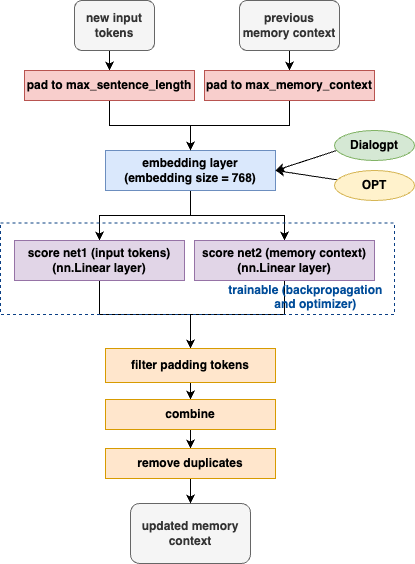

The diagram above was exported from draw.io. Its source (the exported page's mxGraphModel, read from the mxfile embedded in the PNG):
<mxGraphModel dx="1370" dy="697" grid="1" gridSize="10" guides="1" tooltips="1" connect="1" arrows="1" fold="1" page="1" pageScale="1" pageWidth="827" pageHeight="1169" math="0" shadow="0">
  <root>
    <mxCell id="0" />
    <mxCell id="1" parent="0" />
    <mxCell id="-CdmSKNWmseO3eajWkA7-22" style="edgeStyle=orthogonalEdgeStyle;rounded=0;orthogonalLoop=1;jettySize=auto;html=1;exitX=0.5;exitY=1;exitDx=0;exitDy=0;entryX=0.5;entryY=0;entryDx=0;entryDy=0;" edge="1" parent="1" source="-CdmSKNWmseO3eajWkA7-2" target="-CdmSKNWmseO3eajWkA7-9">
      <mxGeometry relative="1" as="geometry" />
    </mxCell>
    <mxCell id="-CdmSKNWmseO3eajWkA7-46" style="edgeStyle=orthogonalEdgeStyle;rounded=0;orthogonalLoop=1;jettySize=auto;html=1;exitX=0.5;exitY=1;exitDx=0;exitDy=0;entryX=0.5;entryY=0;entryDx=0;entryDy=0;" edge="1" parent="1" source="-CdmSKNWmseO3eajWkA7-2" target="-CdmSKNWmseO3eajWkA7-21">
      <mxGeometry relative="1" as="geometry" />
    </mxCell>
    <mxCell id="-CdmSKNWmseO3eajWkA7-2" value="&lt;b&gt;embedding layer&lt;br&gt;(embedding&amp;nbsp;size = 768)&lt;/b&gt;" style="rounded=0;whiteSpace=wrap;html=1;fillColor=#dae8fc;strokeColor=#6c8ebf;" vertex="1" parent="1">
      <mxGeometry x="101" y="260" width="170" height="40" as="geometry" />
    </mxCell>
    <mxCell id="-CdmSKNWmseO3eajWkA7-26" style="edgeStyle=orthogonalEdgeStyle;rounded=0;orthogonalLoop=1;jettySize=auto;html=1;exitX=0.5;exitY=1;exitDx=0;exitDy=0;entryX=0.5;entryY=0;entryDx=0;entryDy=0;" edge="1" parent="1" source="-CdmSKNWmseO3eajWkA7-9" target="-CdmSKNWmseO3eajWkA7-25">
      <mxGeometry relative="1" as="geometry" />
    </mxCell>
    <mxCell id="-CdmSKNWmseO3eajWkA7-9" value="&lt;code style=&quot;border: 0px solid rgb(217, 217, 227); box-sizing: border-box; --tw-border-spacing-x: 0; --tw-border-spacing-y: 0; --tw-translate-x: 0; --tw-translate-y: 0; --tw-rotate: 0; --tw-skew-x: 0; --tw-skew-y: 0; --tw-scale-x: 1; --tw-scale-y: 1; --tw-pan-x: ; --tw-pan-y: ; --tw-pinch-zoom: ; --tw-scroll-snap-strictness: proximity; --tw-gradient-from-position: ; --tw-gradient-via-position: ; --tw-gradient-to-position: ; --tw-ordinal: ; --tw-slashed-zero: ; --tw-numeric-figure: ; --tw-numeric-spacing: ; --tw-numeric-fraction: ; --tw-ring-inset: ; --tw-ring-offset-width: 0px; --tw-ring-offset-color: #fff; --tw-ring-color: rgba(69,89,164,.5); --tw-ring-offset-shadow: 0 0 transparent; --tw-ring-shadow: 0 0 transparent; --tw-shadow: 0 0 transparent; --tw-shadow-colored: 0 0 transparent; --tw-blur: ; --tw-brightness: ; --tw-contrast: ; --tw-grayscale: ; --tw-hue-rotate: ; --tw-invert: ; --tw-saturate: ; --tw-sepia: ; --tw-drop-shadow: ; --tw-backdrop-blur: ; --tw-backdrop-brightness: ; --tw-backdrop-contrast: ; --tw-backdrop-grayscale: ; --tw-backdrop-hue-rotate: ; --tw-backdrop-invert: ; --tw-backdrop-opacity: ; --tw-backdrop-saturate: ; --tw-backdrop-sepia: ; color: var(--tw-prose-code);&quot;&gt;&lt;font face=&quot;Helvetica&quot;&gt;&lt;b style=&quot;&quot;&gt;&lt;font style=&quot;font-size: 12px;&quot;&gt;score net1 (input tokens) (nn.Linear&amp;nbsp;&lt;/font&gt;&lt;/b&gt;&lt;b style=&quot;border-color: var(--border-color);&quot;&gt;&lt;font style=&quot;border-color: var(--border-color);&quot;&gt;layer&lt;/font&gt;&lt;/b&gt;&lt;/font&gt;&lt;b style=&quot;&quot;&gt;&lt;font style=&quot;font-size: 12px;&quot;&gt;&lt;font face=&quot;Helvetica&quot;&gt;)&lt;/font&gt;&lt;br&gt;&lt;/font&gt;&lt;/b&gt;&lt;/code&gt;" style="rounded=0;whiteSpace=wrap;html=1;fillColor=#e1d5e7;strokeColor=#9673a6;" vertex="1" parent="1">
      <mxGeometry x="10" y="350" width="170" height="40" as="geometry" />
    </mxCell>
    <mxCell id="-CdmSKNWmseO3eajWkA7-13" value="" style="endArrow=classic;html=1;rounded=0;exitX=0.16;exitY=0.55;exitDx=0;exitDy=0;exitPerimeter=0;entryX=1;entryY=0.5;entryDx=0;entryDy=0;" edge="1" parent="1" source="-CdmSKNWmseO3eajWkA7-53" target="-CdmSKNWmseO3eajWkA7-2">
      <mxGeometry width="50" height="50" relative="1" as="geometry">
        <mxPoint x="331" y="360" as="sourcePoint" />
        <mxPoint x="381" y="310" as="targetPoint" />
      </mxGeometry>
    </mxCell>
    <mxCell id="-CdmSKNWmseO3eajWkA7-14" value="" style="endArrow=classic;html=1;rounded=0;entryX=1;entryY=0.5;entryDx=0;entryDy=0;" edge="1" parent="1" source="-CdmSKNWmseO3eajWkA7-54" target="-CdmSKNWmseO3eajWkA7-2">
      <mxGeometry width="50" height="50" relative="1" as="geometry">
        <mxPoint x="355" y="268" as="sourcePoint" />
        <mxPoint x="281" y="290" as="targetPoint" />
      </mxGeometry>
    </mxCell>
    <mxCell id="-CdmSKNWmseO3eajWkA7-39" style="edgeStyle=orthogonalEdgeStyle;rounded=0;orthogonalLoop=1;jettySize=auto;html=1;exitX=0.5;exitY=1;exitDx=0;exitDy=0;entryX=0.5;entryY=0;entryDx=0;entryDy=0;" edge="1" parent="1" source="-CdmSKNWmseO3eajWkA7-15" target="-CdmSKNWmseO3eajWkA7-37">
      <mxGeometry relative="1" as="geometry" />
    </mxCell>
    <mxCell id="-CdmSKNWmseO3eajWkA7-15" value="&lt;b&gt;new input tokens&lt;/b&gt;" style="rounded=1;whiteSpace=wrap;html=1;fillColor=#f5f5f5;fontColor=#333333;strokeColor=#666666;" vertex="1" parent="1">
      <mxGeometry x="70" y="110" width="80" height="50" as="geometry" />
    </mxCell>
    <mxCell id="-CdmSKNWmseO3eajWkA7-41" style="edgeStyle=orthogonalEdgeStyle;rounded=0;orthogonalLoop=1;jettySize=auto;html=1;exitX=0.5;exitY=1;exitDx=0;exitDy=0;entryX=0.5;entryY=0;entryDx=0;entryDy=0;" edge="1" parent="1" source="-CdmSKNWmseO3eajWkA7-17" target="-CdmSKNWmseO3eajWkA7-38">
      <mxGeometry relative="1" as="geometry" />
    </mxCell>
    <mxCell id="-CdmSKNWmseO3eajWkA7-17" value="&lt;b&gt;previous memory context&lt;/b&gt;" style="rounded=1;whiteSpace=wrap;html=1;fillColor=#f5f5f5;fontColor=#333333;strokeColor=#666666;" vertex="1" parent="1">
      <mxGeometry x="235" y="110" width="100" height="50" as="geometry" />
    </mxCell>
    <mxCell id="-CdmSKNWmseO3eajWkA7-28" style="edgeStyle=orthogonalEdgeStyle;rounded=0;orthogonalLoop=1;jettySize=auto;html=1;exitX=0.5;exitY=1;exitDx=0;exitDy=0;entryX=0.5;entryY=0;entryDx=0;entryDy=0;" edge="1" parent="1" source="-CdmSKNWmseO3eajWkA7-21" target="-CdmSKNWmseO3eajWkA7-25">
      <mxGeometry relative="1" as="geometry" />
    </mxCell>
    <mxCell id="-CdmSKNWmseO3eajWkA7-21" value="&lt;code style=&quot;border: 0px solid rgb(217, 217, 227); box-sizing: border-box; --tw-border-spacing-x: 0; --tw-border-spacing-y: 0; --tw-translate-x: 0; --tw-translate-y: 0; --tw-rotate: 0; --tw-skew-x: 0; --tw-skew-y: 0; --tw-scale-x: 1; --tw-scale-y: 1; --tw-pan-x: ; --tw-pan-y: ; --tw-pinch-zoom: ; --tw-scroll-snap-strictness: proximity; --tw-gradient-from-position: ; --tw-gradient-via-position: ; --tw-gradient-to-position: ; --tw-ordinal: ; --tw-slashed-zero: ; --tw-numeric-figure: ; --tw-numeric-spacing: ; --tw-numeric-fraction: ; --tw-ring-inset: ; --tw-ring-offset-width: 0px; --tw-ring-offset-color: #fff; --tw-ring-color: rgba(69,89,164,.5); --tw-ring-offset-shadow: 0 0 transparent; --tw-ring-shadow: 0 0 transparent; --tw-shadow: 0 0 transparent; --tw-shadow-colored: 0 0 transparent; --tw-blur: ; --tw-brightness: ; --tw-contrast: ; --tw-grayscale: ; --tw-hue-rotate: ; --tw-invert: ; --tw-saturate: ; --tw-sepia: ; --tw-drop-shadow: ; --tw-backdrop-blur: ; --tw-backdrop-brightness: ; --tw-backdrop-contrast: ; --tw-backdrop-grayscale: ; --tw-backdrop-hue-rotate: ; --tw-backdrop-invert: ; --tw-backdrop-opacity: ; --tw-backdrop-saturate: ; --tw-backdrop-sepia: ; color: var(--tw-prose-code);&quot;&gt;&lt;font face=&quot;Helvetica&quot;&gt;&lt;b style=&quot;&quot;&gt;&lt;font style=&quot;font-size: 12px;&quot;&gt;score net2 (memory context)&lt;br&gt;&lt;/font&gt;&lt;/b&gt;&lt;b style=&quot;border-color: var(--border-color);&quot;&gt;&lt;font style=&quot;border-color: var(--border-color);&quot;&gt;(nn.Linear layer)&lt;/font&gt;&lt;/b&gt;&lt;/font&gt;&lt;b style=&quot;&quot;&gt;&lt;font face=&quot;Comic Sans MS&quot; style=&quot;font-size: 12px;&quot;&gt;&lt;br&gt;&lt;/font&gt;&lt;/b&gt;&lt;/code&gt;" style="rounded=0;whiteSpace=wrap;html=1;fillColor=#e1d5e7;strokeColor=#9673a6;" vertex="1" parent="1">
      <mxGeometry x="190" y="350" width="180" height="40" as="geometry" />
    </mxCell>
    <mxCell id="-CdmSKNWmseO3eajWkA7-47" style="edgeStyle=orthogonalEdgeStyle;rounded=0;orthogonalLoop=1;jettySize=auto;html=1;exitX=0.5;exitY=1;exitDx=0;exitDy=0;entryX=0.5;entryY=0;entryDx=0;entryDy=0;" edge="1" parent="1" source="-CdmSKNWmseO3eajWkA7-25" target="-CdmSKNWmseO3eajWkA7-34">
      <mxGeometry relative="1" as="geometry" />
    </mxCell>
    <mxCell id="-CdmSKNWmseO3eajWkA7-25" value="&lt;b&gt;filter padding tokens&lt;br&gt;&lt;/b&gt;" style="rounded=0;whiteSpace=wrap;html=1;fillColor=#ffe6cc;strokeColor=#d79b00;" vertex="1" parent="1">
      <mxGeometry x="101" y="458" width="170" height="34" as="geometry" />
    </mxCell>
    <mxCell id="-CdmSKNWmseO3eajWkA7-31" value="&lt;b style=&quot;&quot;&gt;updated memory context&lt;/b&gt;" style="rounded=1;whiteSpace=wrap;html=1;fillColor=#f5f5f5;fontColor=#333333;strokeColor=#666666;" vertex="1" parent="1">
      <mxGeometry x="126" y="613" width="120" height="60" as="geometry" />
    </mxCell>
    <mxCell id="-CdmSKNWmseO3eajWkA7-50" style="edgeStyle=orthogonalEdgeStyle;rounded=0;orthogonalLoop=1;jettySize=auto;html=1;exitX=0.5;exitY=1;exitDx=0;exitDy=0;entryX=0.5;entryY=0;entryDx=0;entryDy=0;" edge="1" parent="1" source="-CdmSKNWmseO3eajWkA7-34" target="-CdmSKNWmseO3eajWkA7-49">
      <mxGeometry relative="1" as="geometry" />
    </mxCell>
    <mxCell id="-CdmSKNWmseO3eajWkA7-34" value="&lt;b&gt;combine&lt;br&gt;&lt;/b&gt;" style="rounded=0;whiteSpace=wrap;html=1;fillColor=#ffe6cc;strokeColor=#d79b00;" vertex="1" parent="1">
      <mxGeometry x="101" y="509" width="170" height="30" as="geometry" />
    </mxCell>
    <mxCell id="-CdmSKNWmseO3eajWkA7-42" style="edgeStyle=orthogonalEdgeStyle;rounded=0;orthogonalLoop=1;jettySize=auto;html=1;exitX=0.5;exitY=1;exitDx=0;exitDy=0;entryX=0.5;entryY=0;entryDx=0;entryDy=0;" edge="1" parent="1" source="-CdmSKNWmseO3eajWkA7-37" target="-CdmSKNWmseO3eajWkA7-2">
      <mxGeometry relative="1" as="geometry" />
    </mxCell>
    <mxCell id="-CdmSKNWmseO3eajWkA7-37" value="&lt;b style=&quot;&quot;&gt;pad to&amp;nbsp;max_sentence_length&lt;/b&gt;" style="rounded=0;whiteSpace=wrap;html=1;fillColor=#f8cecc;strokeColor=#b85450;" vertex="1" parent="1">
      <mxGeometry x="20" y="180" width="170" height="30" as="geometry" />
    </mxCell>
    <mxCell id="-CdmSKNWmseO3eajWkA7-43" style="edgeStyle=orthogonalEdgeStyle;rounded=0;orthogonalLoop=1;jettySize=auto;html=1;exitX=0.5;exitY=1;exitDx=0;exitDy=0;entryX=0.5;entryY=0;entryDx=0;entryDy=0;" edge="1" parent="1" source="-CdmSKNWmseO3eajWkA7-38" target="-CdmSKNWmseO3eajWkA7-2">
      <mxGeometry relative="1" as="geometry" />
    </mxCell>
    <mxCell id="-CdmSKNWmseO3eajWkA7-38" value="&lt;b&gt;pad to&amp;nbsp;max_memory_context&lt;/b&gt;" style="rounded=0;whiteSpace=wrap;html=1;fillColor=#f8cecc;strokeColor=#b85450;" vertex="1" parent="1">
      <mxGeometry x="200" y="180" width="170" height="30" as="geometry" />
    </mxCell>
    <mxCell id="-CdmSKNWmseO3eajWkA7-33" value="&lt;blockquote style=&quot;margin: 0 0 0 40px; border: none; padding: 0px;&quot;&gt;&lt;blockquote style=&quot;margin: 0 0 0 40px; border: none; padding: 0px;&quot;&gt;&lt;blockquote style=&quot;margin: 0px 0px 0px 40px; border: none; padding: 0px;&quot;&gt;&lt;blockquote style=&quot;margin: 0 0 0 40px; border: none; padding: 0px;&quot;&gt;&lt;blockquote style=&quot;margin: 0 0 0 40px; border: none; padding: 0px;&quot;&gt;&lt;font style=&quot;font-size: 12px;&quot; color=&quot;#004c99&quot;&gt;&lt;b&gt;&lt;br&gt;&lt;/b&gt;&lt;/font&gt;&lt;/blockquote&gt;&lt;blockquote style=&quot;margin: 0 0 0 40px; border: none; padding: 0px;&quot;&gt;&lt;font style=&quot;font-size: 12px;&quot; color=&quot;#004c99&quot;&gt;&lt;b&gt;&lt;br&gt;&lt;/b&gt;&lt;/font&gt;&lt;/blockquote&gt;&lt;blockquote style=&quot;margin: 0 0 0 40px; border: none; padding: 0px;&quot;&gt;&lt;font style=&quot;font-size: 12px;&quot; color=&quot;#004c99&quot;&gt;&lt;b&gt;&lt;br&gt;&lt;/b&gt;&lt;/font&gt;&lt;/blockquote&gt;&lt;blockquote style=&quot;margin: 0 0 0 40px; border: none; padding: 0px;&quot;&gt;&lt;font style=&quot;font-size: 12px;&quot; color=&quot;#004c99&quot;&gt;&lt;b&gt;&lt;br&gt;&lt;/b&gt;&lt;/font&gt;&lt;/blockquote&gt;&lt;blockquote style=&quot;margin: 0 0 0 40px; border: none; padding: 0px;&quot;&gt;&lt;font style=&quot;font-size: 12px;&quot; color=&quot;#004c99&quot;&gt;&lt;b&gt;&lt;span style=&quot;white-space: pre;&quot;&gt;&#09;&lt;/span&gt;trainable (backpropagation&amp;nbsp; &amp;nbsp; &amp;nbsp; &amp;nbsp; &amp;nbsp; &amp;nbsp; &amp;nbsp; &amp;nbsp;and&amp;nbsp;optimizer)&lt;/b&gt;&lt;/font&gt;&lt;/blockquote&gt;&lt;/blockquote&gt;&lt;/blockquote&gt;&lt;/blockquote&gt;&lt;/blockquote&gt;" style="rounded=0;whiteSpace=wrap;html=1;fillColor=none;strokeColor=#0a3f85;dashed=1;" vertex="1" parent="1">
      <mxGeometry x="-4" y="332.5" width="394" height="91.5" as="geometry" />
    </mxCell>
    <mxCell id="-CdmSKNWmseO3eajWkA7-51" style="edgeStyle=orthogonalEdgeStyle;rounded=0;orthogonalLoop=1;jettySize=auto;html=1;exitX=0.5;exitY=1;exitDx=0;exitDy=0;entryX=0.5;entryY=0;entryDx=0;entryDy=0;" edge="1" parent="1" source="-CdmSKNWmseO3eajWkA7-49" target="-CdmSKNWmseO3eajWkA7-31">
      <mxGeometry relative="1" as="geometry" />
    </mxCell>
    <mxCell id="-CdmSKNWmseO3eajWkA7-49" value="&lt;b&gt;remove duplicates&lt;br&gt;&lt;/b&gt;" style="rounded=0;whiteSpace=wrap;html=1;fillColor=#ffe6cc;strokeColor=#d79b00;" vertex="1" parent="1">
      <mxGeometry x="101" y="558" width="170" height="30" as="geometry" />
    </mxCell>
    <mxCell id="-CdmSKNWmseO3eajWkA7-53" value="&lt;b style=&quot;border-color: var(--border-color);&quot;&gt;&lt;font style=&quot;border-color: var(--border-color);&quot;&gt;Dialogpt&lt;/font&gt;&lt;/b&gt;" style="ellipse;whiteSpace=wrap;html=1;fillColor=#d5e8d4;strokeColor=#82b366;" vertex="1" parent="1">
      <mxGeometry x="330" y="240" width="80" height="30" as="geometry" />
    </mxCell>
    <mxCell id="-CdmSKNWmseO3eajWkA7-54" value="&lt;b style=&quot;&quot;&gt;OPT&lt;/b&gt;" style="ellipse;whiteSpace=wrap;html=1;fillColor=#fff2cc;strokeColor=#d6b656;" vertex="1" parent="1">
      <mxGeometry x="330" y="280" width="80" height="30" as="geometry" />
    </mxCell>
  </root>
</mxGraphModel>